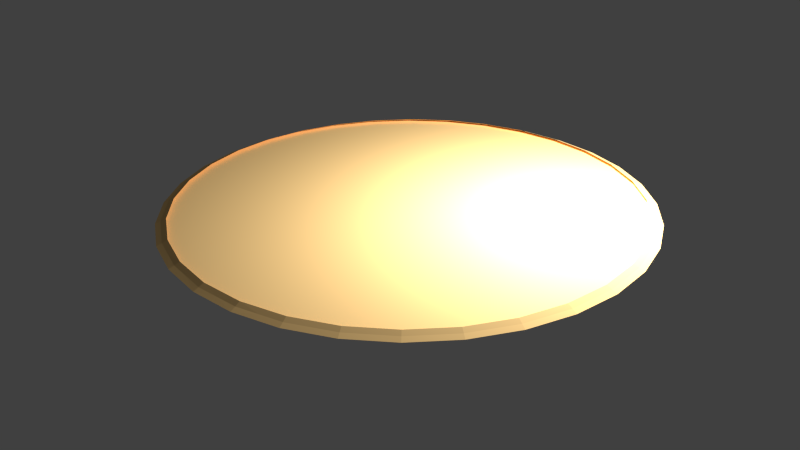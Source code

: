 # Source: pizza_V1.blend  (saved by Blender 2.69.0; exported with 4.5.12 LTS)
import bpy
from mathutils import Matrix  # noqa: F401  (used for matrix-valued properties, if any)

bpy.ops.wm.read_factory_settings(use_empty=True)
scene = bpy.context.scene
scene.name = 'Scene'

# ---- collections
col_collection_1 = bpy.data.collections.new('Collection 1'); scene.collection.children.link(col_collection_1)

# ---- materials (node trees are filled in below, after node groups)
mat_material = bpy.data.materials.new('Material')
mat_material.alpha_threshold = 0.0
mat_material.use_transparent_shadow = False
mat_material.diffuse_color = (0.9551, 0.6346, 0.2626, 1.0)
mat_material.roughness = 0.5
mat_material.specular_intensity = 0.0
mat_material.line_color = (0.0, 0.0, 0.0, 1.0)

# ---- material node trees

# ---- world
world_world = bpy.data.worlds.new('World'); scene.world = world_world
world_world.color = (0.05088, 0.05088, 0.05088)
world_world.use_sun_shadow = False
world_world.sun_shadow_jitter_overblur = 0.0
world_world.cycles.sampling_method = 'MANUAL'
world_world.cycles.sample_map_resolution = 256

# ---- cameras
cam_camera = bpy.data.cameras.new('Camera')
cam_camera.clip_end = 100.0
cam_camera.lens = 35.0
cam_camera.sensor_width = 32.0
cam_camera.sensor_height = 18.0
cam_camera.ortho_scale = 7.314
cam_camera.dof.focus_distance = 0.0
cam_camera.dof.aperture_fstop = 128.0

# ---- lights
light_lamp = bpy.data.lights.new('Lamp', 'POINT')
light_lamp.transmission_factor = 0.0
light_lamp.cutoff_distance = 30.0
light_lamp.energy = 100.0
light_lamp.shadow_buffer_clip_start = 1.001
light_lamp.shadow_soft_size = 0.1
light_lamp.shadow_maximum_resolution = 0.006
light_lamp.use_absolute_resolution = True
light_lamp.cycles.use_multiple_importance_sampling = False

# ---- meshes
me_cylinder_002 = bpy.data.meshes.new('Cylinder.002')
me_cylinder_002.from_pydata([(0.0998, 1.013, 1.1), (0.2956, 0.9744, 1.1), (0.48, 0.898, 1.1), (0.6459, 0.7871, 1.1), (0.7871, 0.6459, 1.1), (0.898, 0.48, 1.1), (0.9744, 0.2956, 1.1), (1.013, 0.0998, 1.1), (1.013, -0.0998, 1.1), (0.9744, -0.2956, 1.1), (0.898, -0.48, 1.1), (0.7871, -0.6459, 1.1), (0.6459, -0.7871, 1.1), (0.48, -0.898, 1.1), (0.2956, -0.9744, 1.1), (0.0998, -1.013, 1.1), (-0.0998, -1.013, 1.1), (-0.2956, -0.9744, 1.1), (-0.48, -0.898, 1.1), (-0.6459, -0.7871, 1.1), (-0.7871, -0.6459, 1.1), (-0.898, -0.48, 1.1), (-0.9744, -0.2956, 1.1), (-1.013, -0.0998, 1.1), (-1.013, 0.0998, 1.1), (-0.9744, 0.2956, 1.1), (-0.898, 0.48, 1.1), (-0.7871, 0.6459, 1.1), (-0.6459, 0.7871, 1.1), (-0.48, 0.898, 1.1), (1.546e-07, 3.39e-07, 1.091), (-0.0998, 1.013, 1.1), (-0.2956, 0.9744, 1.1), (0.09755, 0.9904, 1.11), (0.1021, 1.036, 1.091), (0.0, 1.023, 1.1), (0.1996, 1.003, 1.1), (0.2889, 0.9523, 1.11), (0.3023, 0.9964, 1.091), (0.3915, 0.9453, 1.1), (0.4691, 0.8777, 1.11), (0.4908, 0.9183, 1.091), (0.5684, 0.8507, 1.1), (0.6313, 0.7693, 1.11), (0.6606, 0.8049, 1.091), (0.7235, 0.7235, 1.1), (0.7693, 0.6313, 1.11), (0.8049, 0.6606, 1.091), (0.8507, 0.5684, 1.1), (0.8777, 0.4691, 1.11), (0.9183, 0.4908, 1.091), (0.9453, 0.3915, 1.1), (0.9523, 0.2889, 1.11), (0.9964, 0.3023, 1.091), (1.003, 0.1996, 1.1), (0.9904, 0.09755, 1.11), (1.036, 0.1021, 1.091), (1.023, 7.724e-08, 1.1), (0.9904, -0.09755, 1.11), (1.036, -0.1021, 1.091), (1.003, -0.1996, 1.1), (0.9523, -0.2889, 1.11), (0.9964, -0.3023, 1.091), (0.9453, -0.3915, 1.1), (0.8777, -0.4691, 1.11), (0.9183, -0.4908, 1.091), (0.8507, -0.5684, 1.1), (0.7693, -0.6313, 1.11), (0.8049, -0.6606, 1.091), (0.7235, -0.7235, 1.1), (0.6313, -0.7693, 1.11), (0.6606, -0.8049, 1.091), (0.5684, -0.8507, 1.1), (0.4691, -0.8777, 1.11), (0.4908, -0.9183, 1.091), (0.3915, -0.9453, 1.1), (0.2889, -0.9523, 1.11), (0.3023, -0.9964, 1.091), (0.1996, -1.003, 1.1), (0.09754, -0.9904, 1.11), (0.1021, -1.036, 1.091), (-3.334e-07, -1.023, 1.1), (-0.09755, -0.9904, 1.11), (-0.1021, -1.036, 1.091), (-0.1996, -1.003, 1.1), (-0.2889, -0.9523, 1.11), (-0.3023, -0.9964, 1.091), (-0.3915, -0.9453, 1.1), (-0.4691, -0.8777, 1.11), (-0.4908, -0.9183, 1.091), (-0.5684, -0.8507, 1.1), (-0.6313, -0.7693, 1.11), (-0.6606, -0.8049, 1.091), (-0.7235, -0.7235, 1.1), (-0.7693, -0.6313, 1.11), (-0.8049, -0.6606, 1.091), (-0.8507, -0.5684, 1.1), (-0.8777, -0.4691, 1.11), (-0.9183, -0.4908, 1.091), (-0.9453, -0.3915, 1.1), (-0.9523, -0.2889, 1.11), (-0.9964, -0.3023, 1.091), (-1.003, -0.1996, 1.1), (-0.9904, -0.09754, 1.11), (-1.036, -0.1021, 1.091), (-1.023, 9.879e-07, 1.1), (-0.9904, 0.09755, 1.11), (-1.036, 0.1021, 1.091), (-1.003, 0.1996, 1.1), (-0.9523, 0.2889, 1.11), (-0.9964, 0.3023, 1.091), (-0.9453, 0.3915, 1.1), (-0.8777, 0.4691, 1.11), (-0.9183, 0.4908, 1.091), (-0.8507, 0.5684, 1.1), (-0.7693, 0.6313, 1.11), (-0.8049, 0.6606, 1.091), (-0.7235, 0.7235, 1.1), (-0.6313, 0.7693, 1.11), (-0.6606, 0.8049, 1.091), (-0.5684, 0.8507, 1.1), (-0.4691, 0.8777, 1.11), (-0.4908, 0.9183, 1.091), (-0.3915, 0.9453, 1.1), (-0.2889, 0.9523, 1.11), (-0.3023, 0.9964, 1.091), (-0.1996, 1.003, 1.1), (-0.09754, 0.9904, 1.11), (-0.1021, 1.036, 1.091), (0.0, 1.0, 1.11), (0.0, 1.046, 1.091), (0.1951, 0.9808, 1.11), (0.2041, 1.026, 1.091), (0.3827, 0.9239, 1.11), (0.4004, 0.9666, 1.091), (0.5556, 0.8315, 1.11), (0.5813, 0.8699, 1.091), (0.7071, 0.7071, 1.11), (0.7398, 0.7398, 1.091), (0.8315, 0.5556, 1.11), (0.8699, 0.5813, 1.091), (0.9239, 0.3827, 1.11), (0.9666, 0.4004, 1.091), (0.9808, 0.1951, 1.11), (1.026, 0.2041, 1.091), (1.0, 7.55e-08, 1.11), (1.046, 7.899e-08, 1.091), (0.9808, -0.1951, 1.11), (1.026, -0.2041, 1.091), (0.9239, -0.3827, 1.11), (0.9666, -0.4004, 1.091), (0.8315, -0.5556, 1.11), (0.8699, -0.5813, 1.091), (0.7071, -0.7071, 1.11), (0.7398, -0.7398, 1.091), (0.5556, -0.8315, 1.11), (0.5813, -0.8699, 1.091), (0.3827, -0.9239, 1.11), (0.4004, -0.9666, 1.091), (0.1951, -0.9808, 1.11), (0.2041, -1.026, 1.091), (-3.258e-07, -1.0, 1.11), (-3.409e-07, -1.046, 1.091), (-0.1951, -0.9808, 1.11), (-0.2041, -1.026, 1.091), (-0.3827, -0.9239, 1.11), (-0.4004, -0.9666, 1.091), (-0.5556, -0.8315, 1.11), (-0.5813, -0.8699, 1.091), (-0.7071, -0.7071, 1.11), (-0.7398, -0.7398, 1.091), (-0.8315, -0.5556, 1.11), (-0.8699, -0.5813, 1.091), (-0.9239, -0.3827, 1.11), (-0.9666, -0.4004, 1.091), (-0.9808, -0.1951, 1.11), (-1.026, -0.2041, 1.091), (-1.0, 9.656e-07, 1.11), (-1.046, 1.01e-06, 1.091), (-0.9808, 0.1951, 1.11), (-1.026, 0.2041, 1.091), (-0.9239, 0.3827, 1.11), (-0.9666, 0.4004, 1.091), (-0.8315, 0.5556, 1.11), (-0.8699, 0.5813, 1.091), (-0.7071, 0.7071, 1.11), (-0.7398, 0.7398, 1.091), (-0.5556, 0.8315, 1.11), (-0.5813, 0.8699, 1.091), (-0.3827, 0.9239, 1.11), (-0.4004, 0.9666, 1.091), (-0.1951, 0.9808, 1.11), (-0.2041, 1.026, 1.091)], [], [(0, 33, 129, 35), (0, 35, 130, 34), (0, 34, 132, 36), (0, 36, 131, 33), (1, 37, 131, 36), (1, 36, 132, 38), (1, 38, 134, 39), (1, 39, 133, 37), (2, 40, 133, 39), (2, 39, 134, 41), (2, 41, 136, 42), (2, 42, 135, 40), (3, 43, 135, 42), (3, 42, 136, 44), (3, 44, 138, 45), (3, 45, 137, 43), (4, 46, 137, 45), (4, 45, 138, 47), (4, 47, 140, 48), (4, 48, 139, 46), (5, 49, 139, 48), (5, 48, 140, 50), (5, 50, 142, 51), (5, 51, 141, 49), (6, 52, 141, 51), (6, 51, 142, 53), (6, 53, 144, 54), (6, 54, 143, 52), (7, 55, 143, 54), (7, 54, 144, 56), (7, 56, 146, 57), (7, 57, 145, 55), (8, 58, 145, 57), (8, 57, 146, 59), (8, 59, 148, 60), (8, 60, 147, 58), (9, 61, 147, 60), (9, 60, 148, 62), (9, 62, 150, 63), (9, 63, 149, 61), (10, 64, 149, 63), (10, 63, 150, 65), (10, 65, 152, 66), (10, 66, 151, 64), (11, 67, 151, 66), (11, 66, 152, 68), (11, 68, 154, 69), (11, 69, 153, 67), (12, 70, 153, 69), (12, 69, 154, 71), (12, 71, 156, 72), (12, 72, 155, 70), (13, 73, 155, 72), (13, 72, 156, 74), (13, 74, 158, 75), (13, 75, 157, 73), (14, 76, 157, 75), (14, 75, 158, 77), (14, 77, 160, 78), (14, 78, 159, 76), (15, 79, 159, 78), (15, 78, 160, 80), (15, 80, 162, 81), (15, 81, 161, 79), (16, 82, 161, 81), (16, 81, 162, 83), (16, 83, 164, 84), (16, 84, 163, 82), (17, 85, 163, 84), (17, 84, 164, 86), (17, 86, 166, 87), (17, 87, 165, 85), (18, 88, 165, 87), (18, 87, 166, 89), (18, 89, 168, 90), (18, 90, 167, 88), (19, 91, 167, 90), (19, 90, 168, 92), (19, 92, 170, 93), (19, 93, 169, 91), (20, 94, 169, 93), (20, 93, 170, 95), (20, 95, 172, 96), (20, 96, 171, 94), (21, 97, 171, 96), (21, 96, 172, 98), (21, 98, 174, 99), (21, 99, 173, 97), (22, 100, 173, 99), (22, 99, 174, 101), (22, 101, 176, 102), (22, 102, 175, 100), (23, 103, 175, 102), (23, 102, 176, 104), (23, 104, 178, 105), (23, 105, 177, 103), (24, 106, 177, 105), (24, 105, 178, 107), (24, 107, 180, 108), (24, 108, 179, 106), (25, 109, 179, 108), (25, 108, 180, 110), (25, 110, 182, 111), (25, 111, 181, 109), (26, 112, 181, 111), (26, 111, 182, 113), (26, 113, 184, 114), (26, 114, 183, 112), (27, 115, 183, 114), (27, 114, 184, 116), (27, 116, 186, 117), (27, 117, 185, 115), (28, 118, 185, 117), (28, 117, 186, 119), (28, 119, 188, 120), (28, 120, 187, 118), (29, 121, 187, 120), (29, 120, 188, 122), (29, 122, 190, 123), (29, 123, 189, 121), (30, 38, 132, 34), (30, 34, 130, 128), (30, 128, 192, 125), (30, 125, 190, 122), (30, 122, 188, 119), (30, 119, 186, 116), (30, 116, 184, 113), (30, 113, 182, 110), (30, 110, 180, 107), (30, 107, 178, 104), (30, 104, 176, 101), (30, 101, 174, 98), (30, 98, 172, 95), (30, 95, 170, 92), (30, 92, 168, 89), (30, 89, 166, 86), (30, 86, 164, 83), (30, 83, 162, 80), (30, 80, 160, 77), (30, 77, 158, 74), (30, 74, 156, 71), (30, 71, 154, 68), (30, 68, 152, 65), (30, 65, 150, 62), (30, 62, 148, 59), (30, 59, 146, 56), (30, 56, 144, 53), (30, 53, 142, 50), (30, 50, 140, 47), (30, 47, 138, 44), (30, 44, 136, 41), (30, 41, 134, 38), (31, 127, 191, 126), (31, 126, 192, 128), (31, 128, 130, 35), (31, 35, 129, 127), (32, 124, 189, 123), (32, 123, 190, 125), (32, 125, 192, 126), (32, 126, 191, 124)])
_uv = me_cylinder_002.uv_layers.new(name='UVMap')
_uv.uv.foreach_set('vector', [0.0, 0.0, 0.0, 0.0, 0.0, 0.0, 0.0, 0.0, 0.0, 0.0, 0.0, 0.0, 0.0, 0.0, 0.0, 0.0, 0.0, 0.0, 0.0, 0.0, 0.0, 0.0, 0.0, 0.0, 0.0, 0.0, 0.0, 0.0, 0.0, 0.0, 0.0, 0.0, 0.0, 0.0, 0.0, 0.0, 0.0, 0.0, 0.0, 0.0, 0.0, 0.0, 0.0, 0.0, 0.0, 0.0, 0.0, 0.0, 0.0, 0.0, 0.0, 0.0, 0.0, 0.0, 0.0, 0.0, 0.0, 0.0, 0.0, 0.0, 0.0, 0.0, 0.0, 0.0, 0.0, 0.0, 0.0, 0.0, 0.0, 0.0, 0.0, 0.0, 0.0, 0.0, 0.0, 0.0, 0.0, 0.0, 0.0, 0.0, 0.0, 0.0, 0.0, 0.0, 0.0, 0.0, 0.0, 0.0, 0.0, 0.0, 0.0, 0.0, 0.0, 0.0, 0.0, 0.0, 0.0, 0.0, 0.0, 0.0, 0.0, 0.0, 0.0, 0.0, 0.0, 0.0, 0.0, 0.0, 0.0, 0.0, 0.0, 0.0, 0.0, 0.0, 0.0, 0.0, 0.0, 0.0, 0.0, 0.0, 0.0, 0.0, 0.0, 0.0, 0.0, 0.0, 0.0, 0.0, 0.0, 0.0, 0.0, 0.0, 0.0, 0.0, 0.0, 0.0, 0.0, 0.0, 0.0, 0.0, 0.0, 0.0, 0.0, 0.0, 0.0, 0.0, 0.0, 0.0, 0.0, 0.0, 0.0, 0.0, 0.0, 0.0, 0.0, 0.0, 0.0, 0.0, 0.0, 0.0, 0.0, 0.0, 0.0, 0.0, 0.0, 0.0, 0.0, 0.0, 0.0, 0.0, 0.0, 0.0, 0.0, 0.0, 0.0, 0.0, 0.0, 0.0, 0.0, 0.0, 0.0, 0.0, 0.0, 0.0, 0.0, 0.0, 0.0, 0.0, 0.0, 0.0, 0.0, 0.0, 0.0, 0.0, 0.0, 0.0, 0.0, 0.0, 0.0, 0.0, 0.0, 0.0, 0.0, 0.0, 0.0, 0.0, 0.0, 0.0, 0.0, 0.0, 0.0, 0.0, 0.0, 0.0, 0.0, 0.0, 0.0, 0.0, 0.0, 0.0, 0.0, 0.0, 0.0, 0.0, 0.0, 0.0, 0.0, 0.0, 0.0, 0.0, 0.0, 0.0, 0.0, 0.0, 0.0, 0.0, 0.0, 0.0, 0.0, 0.0, 0.0, 0.0, 0.0, 0.0, 0.0, 0.0, 0.0, 0.0, 0.0, 0.0, 0.0, 0.0, 0.0, 0.0, 0.0, 0.0, 0.0, 0.0, 0.0, 0.0, 0.0, 0.0, 0.0, 0.0, 0.0, 0.0, 0.0, 0.0, 0.0, 0.0, 0.0, 0.0, 0.0, 0.0, 0.0, 0.0, 0.0, 0.0, 0.0, 0.0, 0.0, 0.0, 0.0, 0.0, 0.0, 0.0, 0.0, 0.0, 0.0, 0.0, 0.0, 0.0, 0.0, 0.0, 0.0, 0.0, 0.0, 0.0, 0.0, 0.0, 0.0, 0.0, 0.0, 0.0, 0.0, 0.0, 0.0, 0.0, 0.0, 0.0, 0.0, 0.0, 0.0, 0.0, 0.0, 0.0, 0.0, 0.0, 0.0, 0.0, 0.0, 0.0, 0.0, 0.0, 0.0, 0.0, 0.0, 0.0, 0.0, 0.0, 0.0, 0.0, 0.0, 0.0, 0.0, 0.0, 0.0, 0.0, 0.0, 0.0, 0.0, 0.0, 0.0, 0.0, 0.0, 0.0, 0.0, 0.0, 0.0, 0.0, 0.0, 0.0, 0.0, 0.0, 0.0, 0.0, 0.0, 0.0, 0.0, 0.0, 0.0, 0.0, 0.0, 0.0, 0.0, 0.0, 0.0, 0.0, 0.0, 0.0, 0.0, 0.0, 0.0, 0.0, 0.0, 0.0, 0.0, 0.0, 0.0, 0.0, 0.0, 0.0, 0.0, 0.0, 0.0, 0.0, 0.0, 0.0, 0.0, 0.0, 0.0, 0.0, 0.0, 0.0, 0.0, 0.0, 0.0, 0.0, 0.0, 0.0, 0.0, 0.0, 0.0, 0.0, 0.0, 0.0, 0.0, 0.0, 0.0, 0.0, 0.0, 0.0, 0.0, 0.0, 0.0, 0.0, 0.0, 0.0, 0.0, 0.0, 0.0, 0.0, 0.0, 0.0, 0.0, 0.0, 0.0, 0.0, 0.0, 0.0, 0.0, 0.0, 0.0, 0.0, 0.0, 0.0, 0.0, 0.0, 0.0, 0.0, 0.0, 0.0, 0.0, 0.0, 0.0, 0.0, 0.0, 0.0, 0.0, 0.0, 0.0, 0.0, 0.0, 0.0, 0.0, 0.0, 0.0, 0.0, 0.0, 0.0, 0.0, 0.0, 0.0, 0.0, 0.0, 0.0, 0.0, 0.0, 0.0, 0.0, 0.0, 0.0, 0.0, 0.0, 0.0, 0.0, 0.0, 0.0, 0.0, 0.0, 0.0, 0.0, 0.0, 0.0, 0.0, 0.0, 0.0, 0.0, 0.0, 0.0, 0.0, 0.0, 0.0, 0.0, 0.0, 0.0, 0.0, 0.0, 0.0, 0.0, 0.0, 0.0, 0.0, 0.0, 0.0, 0.0, 0.0, 0.0, 0.0, 0.0, 0.0, 0.0, 0.0, 0.0, 0.0, 0.0, 0.0, 0.0, 0.0, 0.0, 0.0, 0.0, 0.0, 0.0, 0.0, 0.0, 0.0, 0.0, 0.0, 0.0, 0.0, 0.0, 0.0, 0.0, 0.0, 0.0, 0.0, 0.0, 0.0, 0.0, 0.0, 0.0, 0.0, 0.0, 0.0, 0.0, 0.0, 0.0, 0.0, 0.0, 0.0, 0.0, 0.0, 0.0, 0.0, 0.0, 0.0, 0.0, 0.0, 0.0, 0.0, 0.0, 0.0, 0.0, 0.0, 0.0, 0.0, 0.0, 0.0, 0.0, 0.0, 0.0, 0.0, 0.0, 0.0, 0.0, 0.0, 0.0, 0.0, 0.0, 0.0, 0.0, 0.0, 0.0, 0.0, 0.0, 0.0, 0.0, 0.0, 0.0, 0.0, 0.0, 0.0, 0.0, 0.0, 0.0, 0.0, 0.0, 0.0, 0.0, 0.0, 0.0, 0.0, 0.0, 0.0, 0.0, 0.0, 0.0, 0.0, 0.0, 0.0, 0.0, 0.0, 0.0, 0.0, 0.0, 0.0, 0.0, 0.0, 0.0, 0.0, 0.0, 0.0, 0.0, 0.0, 0.0, 0.0, 0.0, 0.0, 0.0, 0.0, 0.0, 0.0, 0.0, 0.0, 0.0, 0.0, 0.0, 0.0, 0.0, 0.0, 0.0, 0.0, 0.0, 0.0, 0.0, 0.0, 0.0, 0.0, 0.0, 0.0, 0.0, 0.0, 0.0, 0.0, 0.0, 0.0, 0.0, 0.0, 0.0, 0.0, 0.0, 0.0, 0.0, 0.0, 0.0, 0.0, 0.0, 0.0, 0.0, 0.0, 0.0, 0.0, 0.0, 0.0, 0.0, 0.0, 0.0, 0.0, 0.0, 0.0, 0.0, 0.0, 0.0, 0.0, 0.0, 0.0, 0.0, 0.0, 0.0, 0.0, 0.0, 0.0, 0.0, 0.0, 0.0, 0.0, 0.0, 0.0, 0.0, 0.0, 0.0, 0.0, 0.0, 0.0, 0.0, 0.0, 0.0, 0.0, 0.0, 0.0, 0.0, 0.0, 0.0, 0.0, 0.0, 0.0, 0.0, 0.0, 0.0, 0.0, 0.0, 0.0, 0.0, 0.0, 0.0, 0.0, 0.0, 0.0, 0.0, 0.0, 0.0, 0.0, 0.0, 0.0, 0.0, 0.0, 0.0, 0.0, 0.0, 0.0, 0.0, 0.0, 0.0, 0.0, 0.0, 0.0, 0.0, 0.0, 0.0, 0.0, 0.0, 0.0, 0.0, 0.0, 0.0, 0.0, 0.0, 0.0, 0.0, 0.0, 0.0, 0.0, 0.0, 0.0, 0.0, 0.0, 0.0, 0.0, 0.0, 0.0, 0.0, 0.0, 0.0, 0.0, 0.0, 0.0, 0.0, 0.0, 0.0, 0.0, 0.0, 0.0, 0.0, 0.0, 0.0, 0.0, 0.0, 0.0, 0.0, 0.0, 0.0, 0.0, 0.0, 0.0, 0.0, 0.0, 0.0, 0.0, 0.0, 0.0, 0.0, 0.0, 0.0, 0.0, 0.0, 0.0, 0.0, 0.0, 0.0, 0.0, 0.0, 0.0, 0.0, 0.0, 0.0, 0.0, 0.0, 0.0, 0.0, 0.0, 0.0, 0.0, 0.0, 0.0, 0.0, 0.0, 0.0, 0.0, 0.0, 0.0, 0.0, 0.0, 0.0, 0.0, 0.0, 0.0, 0.0, 0.0, 0.0, 0.0, 0.0, 0.0, 0.0, 0.0, 0.0, 0.0, 0.0, 0.0, 0.0, 0.0, 0.0, 0.0, 0.0, 0.0, 0.0, 0.0, 0.0, 0.0, 0.0, 0.0, 0.0, 0.0, 0.0, 0.0, 0.0, 0.0, 0.0, 0.0, 0.0, 0.0, 0.0, 0.0, 0.0, 0.0, 0.0, 0.0, 0.0, 0.0, 0.0, 0.0, 0.0, 0.0, 0.0, 0.0, 0.0, 0.0, 0.0, 0.0, 0.0, 0.0, 0.0, 0.0, 0.0, 0.0, 0.0, 0.0, 0.0, 0.0, 0.0, 0.0, 0.0, 0.0, 0.0, 0.0, 0.0, 0.0, 0.0, 0.0, 0.0, 0.0, 0.0, 0.0, 0.0, 0.0, 0.0, 0.0, 0.0, 0.0, 0.0, 0.0, 0.0, 0.0, 0.0, 0.0, 0.0, 0.0, 0.0, 0.0, 0.0, 0.0, 0.0, 0.0, 0.0, 0.0, 0.0, 0.0, 0.0, 0.0, 0.0, 0.0, 0.0, 0.0, 0.0, 0.0, 0.0, 0.0, 0.0, 0.0, 0.0, 0.0, 0.0, 0.0, 0.0, 0.0, 0.0, 0.0, 0.0, 0.0, 0.0, 0.5, 0.5, 0.9157, 0.7777, 0.8883, 0.8187, 0.8535, 0.8535, 0.5, 0.5, 0.8535, 0.8535, 0.8187, 0.8883, 0.7777, 0.9157, 0.5, 0.5, 0.7777, 0.9157, 0.7368, 0.943, 0.6913, 0.9618, 0.5, 0.5, 0.6913, 0.9618, 0.6458, 0.9807, 0.5975, 0.9903, 0.5, 0.5, 0.5975, 0.9903, 0.5492, 0.9999, 0.5, 0.9999, 0.5, 0.5, 0.5, 0.9999, 0.4508, 0.9999, 0.4025, 0.9903, 0.5, 0.5, 0.4025, 0.9903, 0.3542, 0.9807, 0.3087, 0.9618, 0.5, 0.5, 0.3087, 0.9618, 0.2632, 0.943, 0.2223, 0.9157, 0.5, 0.5, 0.2223, 0.9157, 0.1813, 0.8883, 0.1465, 0.8535, 0.5, 0.5, 0.1465, 0.8535, 0.1117, 0.8187, 0.08435, 0.7777, 0.5, 0.5, 0.08435, 0.7777, 0.05699, 0.7368, 0.03815, 0.6913, 0.5, 0.5, 0.03815, 0.6913, 0.01931, 0.6458, 0.009706, 0.5975, 0.5, 0.5, 0.009706, 0.5975, 0.0001001, 0.5492, 0.0001, 0.5, 0.5, 0.5, 0.0001, 0.5, 9.998e-05, 0.4508, 0.009705, 0.4025, 0.5, 0.5, 0.009705, 0.4025, 0.01931, 0.3542, 0.03815, 0.3087, 0.5, 0.5, 0.03815, 0.3087, 0.05699, 0.2632, 0.08435, 0.2223, 0.5, 0.5, 0.08435, 0.2223, 0.1117, 0.1813, 0.1465, 0.1465, 0.5, 0.5, 0.1465, 0.1465, 0.1813, 0.1117, 0.2223, 0.08435, 0.5, 0.5, 0.2223, 0.08435, 0.2632, 0.05699, 0.3087, 0.03815, 0.5, 0.5, 0.3087, 0.03815, 0.3542, 0.01931, 0.4025, 0.009706, 0.5, 0.5, 0.4025, 0.009706, 0.4508, 9.998e-05, 0.5, 0.0001, 0.5, 0.5, 0.5, 0.0001, 0.5492, 0.0001, 0.5975, 0.009705, 0.5, 0.5, 0.5975, 0.009705, 0.6458, 0.01931, 0.6913, 0.03815, 0.5, 0.5, 0.6913, 0.03815, 0.7368, 0.05699, 0.7777, 0.08435, 0.5, 0.5, 0.7777, 0.08435, 0.8187, 0.1117, 0.8535, 0.1465, 0.5, 0.5, 0.8535, 0.1465, 0.8883, 0.1813, 0.9157, 0.2223, 0.5, 0.5, 0.9157, 0.2223, 0.943, 0.2632, 0.9618, 0.3087, 0.5, 0.5, 0.9618, 0.3087, 0.9807, 0.3542, 0.9903, 0.4025, 0.5, 0.5, 0.9903, 0.4025, 0.9999, 0.4508, 0.9999, 0.5, 0.5, 0.5, 0.9999, 0.5, 0.9999, 0.5492, 0.9903, 0.5975, 0.5, 0.5, 0.9903, 0.5975, 0.9807, 0.6458, 0.9618, 0.6913, 0.5, 0.5, 0.9618, 0.6913, 0.943, 0.7368, 0.9157, 0.7777, 0.0, 0.0, 0.0, 0.0, 0.0, 0.0, 0.0, 0.0, 0.0, 0.0, 0.0, 0.0, 0.0, 0.0, 0.0, 0.0, 0.0, 0.0, 0.0, 0.0, 0.0, 0.0, 0.0, 0.0, 0.0, 0.0, 0.0, 0.0, 0.0, 0.0, 0.0, 0.0, 0.0, 0.0, 0.0, 0.0, 0.0, 0.0, 0.0, 0.0, 0.0, 0.0, 0.0, 0.0, 0.0, 0.0, 0.0, 0.0, 0.0, 0.0, 0.0, 0.0, 0.0, 0.0, 0.0, 0.0, 0.0, 0.0, 0.0, 0.0, 0.0, 0.0, 0.0, 0.0])
me_cylinder_002.materials.append(mat_material)
me_cylinder_002.use_remesh_preserve_volume = False
me_cylinder_002.use_remesh_preserve_attributes = False
me_cylinder_002.use_mirror_vertex_groups = False
me_cylinder_002.update()

# ---- objects
ob_cylinder_001 = bpy.data.objects.new('Cylinder.001', me_cylinder_002)
ob_lamp = bpy.data.objects.new('Lamp', light_lamp)
ob_camera = bpy.data.objects.new('Camera', cam_camera)

# ---- transforms, parenting, visibility, modifiers, constraints
ob_cylinder_001.location = (-0.01722, -0.02008, -0.9253)
ob_cylinder_001.scale = (0.8534, 0.8534, 0.8534)
ob_cylinder_001.lineart.crease_threshold = 0.0
ob_lamp.location = (0.51, 0.3457, 0.5999)
ob_lamp.rotation_euler = (0.6503, 0.05522, 1.866)
ob_lamp.lock_rotations_4d = False
ob_lamp.empty_display_type = 'ARROWS'
ob_lamp.color = (0.0, 0.0, 0.0, 0.0)
ob_lamp.lineart.crease_threshold = 0.0
ob_camera.location = (2.061, -2.0, 1.346)
ob_camera.rotation_euler = (1.109, 0.01082, 0.8149)
ob_camera.lock_rotations_4d = False
ob_camera.empty_display_type = 'ARROWS'
ob_camera.color = (0.0, 0.0, 0.0, 0.0)
ob_camera.display_type = 'WIRE'
ob_camera.lineart.crease_threshold = 0.0

# ---- collection membership
col_collection_1.objects.link(ob_cylinder_001)
col_collection_1.objects.link(ob_lamp)
col_collection_1.objects.link(ob_camera)

# ---- scene / render settings (as saved in the file)
scene.camera = ob_camera
scene.frame_start = 1; scene.frame_end = 250; scene.frame_set(0)
scene.render.engine = 'BLENDER_EEVEE_NEXT'
scene.render.image_settings.compression = 90
scene.render.resolution_percentage = 50
scene.render.dither_intensity = 0.0
scene.render.simplify_subdivision = 4
scene.render.simplify_subdivision_render = 4
scene.cycles.use_denoising = False
scene.cycles.samples = 10
scene.cycles.sampling_pattern = 'TABULATED_SOBOL'
scene.cycles.light_sampling_threshold = 0.0
scene.cycles.use_adaptive_sampling = False
scene.cycles.use_light_tree = False
scene.cycles.blur_glossy = 0.0
scene.cycles.volume_bounces = 1
scene.cycles.pixel_filter_type = 'GAUSSIAN'
scene.cycles.sample_clamp_indirect = 0.0
scene.view_settings.view_transform = 'Standard'
bpy.context.view_layer.update()
